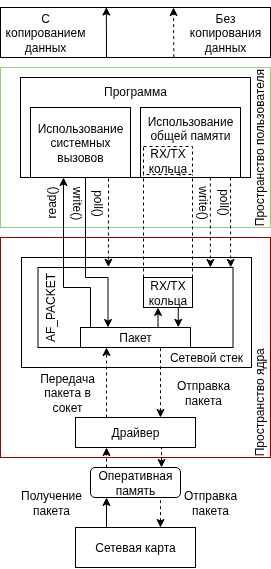

The diagram above was exported from draw.io. Its source (the exported page's mxGraphModel, read from the mxfile embedded in the PNG):
<mxGraphModel dx="475" dy="1385" grid="1" gridSize="10" guides="1" tooltips="1" connect="1" arrows="1" fold="1" page="1" pageScale="1" pageWidth="850" pageHeight="1100" math="0" shadow="0">
  <root>
    <mxCell id="0" />
    <mxCell id="1" parent="0" />
    <mxCell id="qyYwluUD3_VtCHkKtklA-1" value="" style="rounded=0;whiteSpace=wrap;html=1;strokeColor=#990000;" vertex="1" parent="1">
      <mxGeometry x="190" y="230" width="270" height="220" as="geometry" />
    </mxCell>
    <mxCell id="qyYwluUD3_VtCHkKtklA-2" value="Драйвер" style="rounded=0;whiteSpace=wrap;html=1;" vertex="1" parent="1">
      <mxGeometry x="265" y="410" width="120" height="30" as="geometry" />
    </mxCell>
    <mxCell id="qyYwluUD3_VtCHkKtklA-3" value="" style="rounded=0;whiteSpace=wrap;html=1;" vertex="1" parent="1">
      <mxGeometry x="211" y="250" width="230" height="110" as="geometry" />
    </mxCell>
    <mxCell id="qyYwluUD3_VtCHkKtklA-4" value="" style="rounded=0;whiteSpace=wrap;html=1;" vertex="1" parent="1">
      <mxGeometry x="227.5" y="260" width="195" height="80" as="geometry" />
    </mxCell>
    <mxCell id="qyYwluUD3_VtCHkKtklA-5" value="" style="rounded=0;whiteSpace=wrap;html=1;strokeColor=#97D077;" vertex="1" parent="1">
      <mxGeometry x="190" y="60" width="270" height="160" as="geometry" />
    </mxCell>
    <mxCell id="qyYwluUD3_VtCHkKtklA-6" value="Программа&lt;div&gt;&lt;br&gt;&lt;/div&gt;&lt;div&gt;&lt;br&gt;&lt;/div&gt;&lt;div&gt;&lt;br&gt;&lt;/div&gt;&lt;div&gt;&lt;br&gt;&lt;/div&gt;&lt;div&gt;&lt;br&gt;&lt;/div&gt;" style="rounded=0;whiteSpace=wrap;html=1;" vertex="1" parent="1">
      <mxGeometry x="210" y="70" width="230" height="100" as="geometry" />
    </mxCell>
    <mxCell id="qyYwluUD3_VtCHkKtklA-7" value="Использование системных вызовов" style="rounded=0;whiteSpace=wrap;html=1;" vertex="1" parent="1">
      <mxGeometry x="220" y="100" width="100" height="70" as="geometry" />
    </mxCell>
    <mxCell id="qyYwluUD3_VtCHkKtklA-9" value="Использование общей памяти&lt;div&gt;&lt;div&gt;&lt;br&gt;&lt;/div&gt;&lt;div&gt;&lt;br&gt;&lt;/div&gt;&lt;/div&gt;" style="rounded=0;whiteSpace=wrap;html=1;" vertex="1" parent="1">
      <mxGeometry x="330" y="100" width="100" height="70" as="geometry" />
    </mxCell>
    <mxCell id="qyYwluUD3_VtCHkKtklA-10" value="" style="endArrow=classic;html=1;rounded=0;exitX=0.75;exitY=1;exitDx=0;exitDy=0;entryX=0.25;entryY=0;entryDx=0;entryDy=0;edgeStyle=orthogonalEdgeStyle;" edge="1" parent="1" target="qyYwluUD3_VtCHkKtklA-69">
      <mxGeometry width="50" height="50" relative="1" as="geometry">
        <mxPoint x="275" y="170" as="sourcePoint" />
        <mxPoint x="275" y="260" as="targetPoint" />
        <Array as="points">
          <mxPoint x="275" y="270" />
          <mxPoint x="298" y="270" />
        </Array>
      </mxGeometry>
    </mxCell>
    <mxCell id="qyYwluUD3_VtCHkKtklA-11" value="" style="endArrow=none;html=1;rounded=0;exitX=0.75;exitY=1;exitDx=0;exitDy=0;strokeColor=default;startArrow=classic;startFill=1;endFill=0;entryX=0;entryY=0;entryDx=0;entryDy=0;edgeStyle=orthogonalEdgeStyle;" edge="1" parent="1" target="qyYwluUD3_VtCHkKtklA-69">
      <mxGeometry width="50" height="50" relative="1" as="geometry">
        <mxPoint x="253" y="170" as="sourcePoint" />
        <mxPoint x="253" y="280" as="targetPoint" />
        <Array as="points">
          <mxPoint x="253" y="280" />
          <mxPoint x="280" y="280" />
          <mxPoint x="280" y="320" />
        </Array>
      </mxGeometry>
    </mxCell>
    <mxCell id="qyYwluUD3_VtCHkKtklA-13" value="Сетевой стек" style="text;html=1;align=center;verticalAlign=middle;whiteSpace=wrap;rounded=0;rotation=0;" vertex="1" parent="1">
      <mxGeometry x="351" y="327" width="90" height="45" as="geometry" />
    </mxCell>
    <mxCell id="qyYwluUD3_VtCHkKtklA-15" value="" style="endArrow=classic;html=1;rounded=0;exitX=0.5;exitY=0;exitDx=0;exitDy=0;entryX=0.5;entryY=1;entryDx=0;entryDy=0;dashed=1;" edge="1" parent="1">
      <mxGeometry width="50" height="50" relative="1" as="geometry">
        <mxPoint x="296" y="410" as="sourcePoint" />
        <mxPoint x="296" y="340" as="targetPoint" />
      </mxGeometry>
    </mxCell>
    <mxCell id="qyYwluUD3_VtCHkKtklA-17" value="Сетевая карта" style="rounded=0;whiteSpace=wrap;html=1;" vertex="1" parent="1">
      <mxGeometry x="265" y="520" width="120" height="40" as="geometry" />
    </mxCell>
    <mxCell id="qyYwluUD3_VtCHkKtklA-18" value="" style="endArrow=classic;html=1;rounded=0;exitX=0.5;exitY=0;exitDx=0;exitDy=0;" edge="1" parent="1">
      <mxGeometry width="50" height="50" relative="1" as="geometry">
        <mxPoint x="296" y="520" as="sourcePoint" />
        <mxPoint x="296" y="490" as="targetPoint" />
      </mxGeometry>
    </mxCell>
    <mxCell id="qyYwluUD3_VtCHkKtklA-22" value="Передача пакета в сокет" style="text;html=1;align=center;verticalAlign=middle;whiteSpace=wrap;rounded=0;" vertex="1" parent="1">
      <mxGeometry x="227" y="370" width="60" height="30" as="geometry" />
    </mxCell>
    <mxCell id="qyYwluUD3_VtCHkKtklA-24" value="read()" style="text;html=1;align=center;verticalAlign=middle;whiteSpace=wrap;rounded=0;rotation=-90;" vertex="1" parent="1">
      <mxGeometry x="211" y="180" width="60" height="30" as="geometry" />
    </mxCell>
    <mxCell id="qyYwluUD3_VtCHkKtklA-25" value="Пространство ядра" style="text;html=1;align=center;verticalAlign=middle;whiteSpace=wrap;rounded=0;rotation=-90;" vertex="1" parent="1">
      <mxGeometry x="386" y="385" width="127.5" height="20" as="geometry" />
    </mxCell>
    <mxCell id="qyYwluUD3_VtCHkKtklA-29" value="Пространство пользователя" style="text;html=1;align=center;verticalAlign=middle;whiteSpace=wrap;rounded=0;rotation=-90;" vertex="1" parent="1">
      <mxGeometry x="367.13" y="138.13" width="165" height="3.75" as="geometry" />
    </mxCell>
    <mxCell id="qyYwluUD3_VtCHkKtklA-30" value="write()" style="text;html=1;align=center;verticalAlign=middle;whiteSpace=wrap;rounded=0;rotation=90;" vertex="1" parent="1">
      <mxGeometry x="236" y="181" width="60" height="30" as="geometry" />
    </mxCell>
    <mxCell id="qyYwluUD3_VtCHkKtklA-32" value="poll()" style="text;html=1;align=center;verticalAlign=middle;whiteSpace=wrap;rounded=0;rotation=90;" vertex="1" parent="1">
      <mxGeometry x="257" y="181" width="60" height="30" as="geometry" />
    </mxCell>
    <mxCell id="qyYwluUD3_VtCHkKtklA-33" value="" style="endArrow=classic;html=1;rounded=0;exitX=0.75;exitY=1;exitDx=0;exitDy=0;dashed=1;entryX=0.361;entryY=-0.004;entryDx=0;entryDy=0;entryPerimeter=0;" edge="1" parent="1" target="qyYwluUD3_VtCHkKtklA-4">
      <mxGeometry width="50" height="50" relative="1" as="geometry">
        <mxPoint x="298" y="171" as="sourcePoint" />
        <mxPoint x="298" y="280" as="targetPoint" />
      </mxGeometry>
    </mxCell>
    <mxCell id="qyYwluUD3_VtCHkKtklA-39" value="" style="endArrow=none;html=1;rounded=0;exitX=0.5;exitY=0;exitDx=0;exitDy=0;entryX=0.5;entryY=1;entryDx=0;entryDy=0;dashed=1;startArrow=classic;startFill=1;endFill=0;" edge="1" parent="1">
      <mxGeometry width="50" height="50" relative="1" as="geometry">
        <mxPoint x="350" y="410" as="sourcePoint" />
        <mxPoint x="350" y="340" as="targetPoint" />
      </mxGeometry>
    </mxCell>
    <mxCell id="qyYwluUD3_VtCHkKtklA-40" value="Отправка пакета" style="text;html=1;align=center;verticalAlign=middle;whiteSpace=wrap;rounded=0;" vertex="1" parent="1">
      <mxGeometry x="363" y="370" width="60" height="30" as="geometry" />
    </mxCell>
    <mxCell id="qyYwluUD3_VtCHkKtklA-41" value="" style="endArrow=none;html=1;rounded=0;exitX=0.5;exitY=0;exitDx=0;exitDy=0;startArrow=classic;startFill=1;endFill=0;dashed=1;" edge="1" parent="1">
      <mxGeometry width="50" height="50" relative="1" as="geometry">
        <mxPoint x="350" y="520" as="sourcePoint" />
        <mxPoint x="350" y="490" as="targetPoint" />
      </mxGeometry>
    </mxCell>
    <mxCell id="qyYwluUD3_VtCHkKtklA-43" value="Оперативная память" style="rounded=1;whiteSpace=wrap;html=1;" vertex="1" parent="1">
      <mxGeometry x="280" y="460" width="90" height="30" as="geometry" />
    </mxCell>
    <mxCell id="qyYwluUD3_VtCHkKtklA-44" value="Получение пакета" style="text;html=1;align=center;verticalAlign=middle;whiteSpace=wrap;rounded=0;" vertex="1" parent="1">
      <mxGeometry x="211" y="480" width="60" height="30" as="geometry" />
    </mxCell>
    <mxCell id="qyYwluUD3_VtCHkKtklA-45" value="Отправка пакета" style="text;html=1;align=center;verticalAlign=middle;whiteSpace=wrap;rounded=0;" vertex="1" parent="1">
      <mxGeometry x="370" y="480" width="60" height="30" as="geometry" />
    </mxCell>
    <mxCell id="qyYwluUD3_VtCHkKtklA-47" value="" style="endArrow=classic;html=1;rounded=0;dashed=1;" edge="1" parent="1">
      <mxGeometry width="50" height="50" relative="1" as="geometry">
        <mxPoint x="296" y="460" as="sourcePoint" />
        <mxPoint x="296" y="440" as="targetPoint" />
      </mxGeometry>
    </mxCell>
    <mxCell id="qyYwluUD3_VtCHkKtklA-48" value="" style="endArrow=none;html=1;rounded=0;dashed=1;startArrow=classic;startFill=1;endFill=0;" edge="1" parent="1">
      <mxGeometry width="50" height="50" relative="1" as="geometry">
        <mxPoint x="351" y="460" as="sourcePoint" />
        <mxPoint x="351" y="440" as="targetPoint" />
      </mxGeometry>
    </mxCell>
    <mxCell id="qyYwluUD3_VtCHkKtklA-75" style="edgeStyle=orthogonalEdgeStyle;rounded=0;orthogonalLoop=1;jettySize=auto;html=1;exitX=0.5;exitY=1;exitDx=0;exitDy=0;entryX=0.75;entryY=0;entryDx=0;entryDy=0;startArrow=classic;startFill=1;endArrow=none;endFill=0;" edge="1" parent="1">
      <mxGeometry relative="1" as="geometry">
        <mxPoint x="347.5" y="300" as="sourcePoint" />
        <mxPoint x="342.5" y="320" as="targetPoint" />
        <Array as="points">
          <mxPoint x="348" y="320" />
        </Array>
      </mxGeometry>
    </mxCell>
    <mxCell id="qyYwluUD3_VtCHkKtklA-51" value="RX/TX&lt;div&gt;кольца&lt;/div&gt;" style="rounded=0;whiteSpace=wrap;html=1;" vertex="1" parent="1">
      <mxGeometry x="333" y="270" width="49" height="30" as="geometry" />
    </mxCell>
    <mxCell id="qyYwluUD3_VtCHkKtklA-52" value="RX/TX&lt;div&gt;кольца&lt;/div&gt;" style="rounded=0;whiteSpace=wrap;html=1;dashed=1;" vertex="1" parent="1">
      <mxGeometry x="333" y="139" width="49" height="28" as="geometry" />
    </mxCell>
    <mxCell id="qyYwluUD3_VtCHkKtklA-54" value="AF_PACKET" style="text;html=1;align=center;verticalAlign=middle;whiteSpace=wrap;rounded=0;rotation=-90;" vertex="1" parent="1">
      <mxGeometry x="210" y="290" width="60" height="20" as="geometry" />
    </mxCell>
    <mxCell id="qyYwluUD3_VtCHkKtklA-56" value="poll()" style="text;html=1;align=center;verticalAlign=middle;whiteSpace=wrap;rounded=0;rotation=90;" vertex="1" parent="1">
      <mxGeometry x="383" y="180" width="60" height="30" as="geometry" />
    </mxCell>
    <mxCell id="qyYwluUD3_VtCHkKtklA-57" value="" style="endArrow=classic;html=1;rounded=0;exitX=0.75;exitY=1;exitDx=0;exitDy=0;dashed=1;entryX=0.988;entryY=-0.001;entryDx=0;entryDy=0;entryPerimeter=0;" edge="1" parent="1" target="qyYwluUD3_VtCHkKtklA-4">
      <mxGeometry width="50" height="50" relative="1" as="geometry">
        <mxPoint x="420" y="170" as="sourcePoint" />
        <mxPoint x="420" y="259" as="targetPoint" />
      </mxGeometry>
    </mxCell>
    <mxCell id="qyYwluUD3_VtCHkKtklA-62" value="write()" style="text;html=1;align=center;verticalAlign=middle;whiteSpace=wrap;rounded=0;rotation=90;" vertex="1" parent="1">
      <mxGeometry x="362.5" y="180" width="60" height="30" as="geometry" />
    </mxCell>
    <mxCell id="qyYwluUD3_VtCHkKtklA-63" value="" style="endArrow=classic;html=1;rounded=0;exitX=0.75;exitY=1;exitDx=0;exitDy=0;dashed=1;" edge="1" parent="1">
      <mxGeometry width="50" height="50" relative="1" as="geometry">
        <mxPoint x="399.86" y="170" as="sourcePoint" />
        <mxPoint x="399.86" y="260" as="targetPoint" />
      </mxGeometry>
    </mxCell>
    <mxCell id="qyYwluUD3_VtCHkKtklA-64" value="" style="endArrow=none;html=1;rounded=0;entryX=0;entryY=1;entryDx=0;entryDy=0;exitX=0;exitY=0;exitDx=0;exitDy=0;dashed=1;" edge="1" parent="1" source="qyYwluUD3_VtCHkKtklA-51" target="qyYwluUD3_VtCHkKtklA-52">
      <mxGeometry width="50" height="50" relative="1" as="geometry">
        <mxPoint x="290" y="290" as="sourcePoint" />
        <mxPoint x="340" y="240" as="targetPoint" />
      </mxGeometry>
    </mxCell>
    <mxCell id="qyYwluUD3_VtCHkKtklA-66" value="" style="endArrow=none;html=1;rounded=0;exitX=1;exitY=0;exitDx=0;exitDy=0;entryX=1;entryY=1;entryDx=0;entryDy=0;dashed=1;" edge="1" parent="1" source="qyYwluUD3_VtCHkKtklA-51" target="qyYwluUD3_VtCHkKtklA-52">
      <mxGeometry width="50" height="50" relative="1" as="geometry">
        <mxPoint x="210" y="352" as="sourcePoint" />
        <mxPoint x="210" y="250" as="targetPoint" />
      </mxGeometry>
    </mxCell>
    <mxCell id="qyYwluUD3_VtCHkKtklA-69" value="Пакет" style="rounded=0;whiteSpace=wrap;html=1;" vertex="1" parent="1">
      <mxGeometry x="270" y="320" width="110" height="20" as="geometry" />
    </mxCell>
    <mxCell id="qyYwluUD3_VtCHkKtklA-78" value="" style="endArrow=classic;html=1;rounded=0;entryX=0.907;entryY=-0.011;entryDx=0;entryDy=0;entryPerimeter=0;exitX=0.75;exitY=1;exitDx=0;exitDy=0;" edge="1" parent="1">
      <mxGeometry width="50" height="50" relative="1" as="geometry">
        <mxPoint x="367.75" y="300" as="sourcePoint" />
        <mxPoint x="367.77" y="319.78" as="targetPoint" />
      </mxGeometry>
    </mxCell>
    <mxCell id="qyYwluUD3_VtCHkKtklA-82" value="" style="rounded=0;whiteSpace=wrap;html=1;" vertex="1" parent="1">
      <mxGeometry x="190" width="270" height="50" as="geometry" />
    </mxCell>
    <mxCell id="qyYwluUD3_VtCHkKtklA-83" value="С копированием данных" style="text;html=1;align=center;verticalAlign=middle;whiteSpace=wrap;rounded=0;" vertex="1" parent="1">
      <mxGeometry x="205" y="10" width="60" height="30" as="geometry" />
    </mxCell>
    <mxCell id="qyYwluUD3_VtCHkKtklA-84" value="Без копирования данных" style="text;html=1;align=center;verticalAlign=middle;whiteSpace=wrap;rounded=0;" vertex="1" parent="1">
      <mxGeometry x="385" y="10" width="60" height="30" as="geometry" />
    </mxCell>
    <mxCell id="qyYwluUD3_VtCHkKtklA-85" value="" style="endArrow=classic;html=1;rounded=0;entryX=0.392;entryY=-0.008;entryDx=0;entryDy=0;entryPerimeter=0;edgeStyle=orthogonalEdgeStyle;exitX=0.399;exitY=0.996;exitDx=0;exitDy=0;exitPerimeter=0;" edge="1" parent="1" source="qyYwluUD3_VtCHkKtklA-82" target="qyYwluUD3_VtCHkKtklA-82">
      <mxGeometry width="50" height="50" relative="1" as="geometry">
        <mxPoint x="270" y="50" as="sourcePoint" />
        <mxPoint x="320" as="targetPoint" />
        <Array as="points">
          <mxPoint x="296" y="50" />
        </Array>
      </mxGeometry>
    </mxCell>
    <mxCell id="qyYwluUD3_VtCHkKtklA-86" value="" style="endArrow=classic;html=1;rounded=0;entryX=0.392;entryY=-0.008;entryDx=0;entryDy=0;entryPerimeter=0;edgeStyle=orthogonalEdgeStyle;dashed=1;exitX=0.642;exitY=0.992;exitDx=0;exitDy=0;exitPerimeter=0;" edge="1" parent="1" source="qyYwluUD3_VtCHkKtklA-82">
      <mxGeometry width="50" height="50" relative="1" as="geometry">
        <mxPoint x="337" y="50" as="sourcePoint" />
        <mxPoint x="363" as="targetPoint" />
        <Array as="points">
          <mxPoint x="363" y="50" />
        </Array>
      </mxGeometry>
    </mxCell>
  </root>
</mxGraphModel>